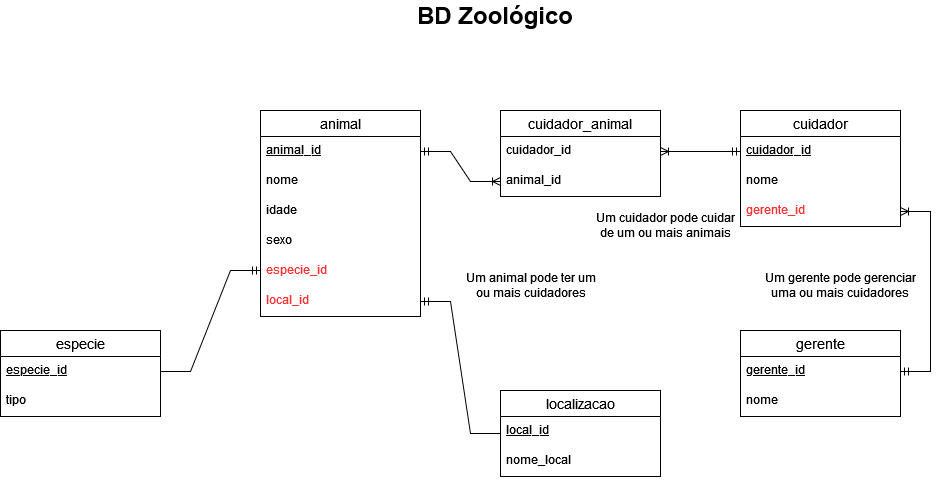

The diagram above was exported from draw.io. Its source (the exported page's mxGraphModel, read from the mxfile embedded in the PNG):
<mxGraphModel dx="593" dy="282" grid="1" gridSize="10" guides="1" tooltips="1" connect="1" arrows="1" fold="1" page="1" pageScale="1" pageWidth="1169" pageHeight="827" math="0" shadow="0">
  <root>
    <mxCell id="0" />
    <mxCell id="1" parent="0" />
    <mxCell id="Bpujb0I3b-SddiBlcOKC-1" value="animal" style="swimlane;fontStyle=0;childLayout=stackLayout;horizontal=1;startSize=26;horizontalStack=0;resizeParent=1;resizeParentMax=0;resizeLast=0;collapsible=1;marginBottom=0;align=center;fontSize=14;" parent="1" vertex="1">
      <mxGeometry x="350" y="270" width="160" height="206" as="geometry" />
    </mxCell>
    <mxCell id="Bpujb0I3b-SddiBlcOKC-2" value="animal_id" style="text;strokeColor=none;fillColor=none;spacingLeft=4;spacingRight=4;overflow=hidden;rotatable=0;points=[[0,0.5],[1,0.5]];portConstraint=eastwest;fontSize=12;fontStyle=4" parent="Bpujb0I3b-SddiBlcOKC-1" vertex="1">
      <mxGeometry y="26" width="160" height="30" as="geometry" />
    </mxCell>
    <mxCell id="Bpujb0I3b-SddiBlcOKC-3" value="nome" style="text;strokeColor=none;fillColor=none;spacingLeft=4;spacingRight=4;overflow=hidden;rotatable=0;points=[[0,0.5],[1,0.5]];portConstraint=eastwest;fontSize=12;" parent="Bpujb0I3b-SddiBlcOKC-1" vertex="1">
      <mxGeometry y="56" width="160" height="30" as="geometry" />
    </mxCell>
    <mxCell id="Bpujb0I3b-SddiBlcOKC-4" value="idade" style="text;strokeColor=none;fillColor=none;spacingLeft=4;spacingRight=4;overflow=hidden;rotatable=0;points=[[0,0.5],[1,0.5]];portConstraint=eastwest;fontSize=12;" parent="Bpujb0I3b-SddiBlcOKC-1" vertex="1">
      <mxGeometry y="86" width="160" height="30" as="geometry" />
    </mxCell>
    <mxCell id="Bpujb0I3b-SddiBlcOKC-9" value="sexo" style="text;strokeColor=none;fillColor=none;spacingLeft=4;spacingRight=4;overflow=hidden;rotatable=0;points=[[0,0.5],[1,0.5]];portConstraint=eastwest;fontSize=12;" parent="Bpujb0I3b-SddiBlcOKC-1" vertex="1">
      <mxGeometry y="116" width="160" height="30" as="geometry" />
    </mxCell>
    <mxCell id="Bpujb0I3b-SddiBlcOKC-10" value="especie_id" style="text;strokeColor=none;fillColor=none;spacingLeft=4;spacingRight=4;overflow=hidden;rotatable=0;points=[[0,0.5],[1,0.5]];portConstraint=eastwest;fontSize=12;fontColor=#FF3333;" parent="Bpujb0I3b-SddiBlcOKC-1" vertex="1">
      <mxGeometry y="146" width="160" height="30" as="geometry" />
    </mxCell>
    <mxCell id="Bpujb0I3b-SddiBlcOKC-12" value="local_id" style="text;strokeColor=none;fillColor=none;spacingLeft=4;spacingRight=4;overflow=hidden;rotatable=0;points=[[0,0.5],[1,0.5]];portConstraint=eastwest;fontSize=12;fontColor=#FF3333;" parent="Bpujb0I3b-SddiBlcOKC-1" vertex="1">
      <mxGeometry y="176" width="160" height="30" as="geometry" />
    </mxCell>
    <mxCell id="Bpujb0I3b-SddiBlcOKC-5" value="cuidador_animal" style="swimlane;fontStyle=0;childLayout=stackLayout;horizontal=1;startSize=26;horizontalStack=0;resizeParent=1;resizeParentMax=0;resizeLast=0;collapsible=1;marginBottom=0;align=center;fontSize=14;" parent="1" vertex="1">
      <mxGeometry x="590" y="270" width="160" height="86" as="geometry" />
    </mxCell>
    <mxCell id="Bpujb0I3b-SddiBlcOKC-6" value="cuidador_id" style="text;strokeColor=none;fillColor=none;spacingLeft=4;spacingRight=4;overflow=hidden;rotatable=0;points=[[0,0.5],[1,0.5]];portConstraint=eastwest;fontSize=12;" parent="Bpujb0I3b-SddiBlcOKC-5" vertex="1">
      <mxGeometry y="26" width="160" height="30" as="geometry" />
    </mxCell>
    <mxCell id="Bpujb0I3b-SddiBlcOKC-7" value="animal_id" style="text;strokeColor=none;fillColor=none;spacingLeft=4;spacingRight=4;overflow=hidden;rotatable=0;points=[[0,0.5],[1,0.5]];portConstraint=eastwest;fontSize=12;" parent="Bpujb0I3b-SddiBlcOKC-5" vertex="1">
      <mxGeometry y="56" width="160" height="30" as="geometry" />
    </mxCell>
    <mxCell id="ZCGWGz6j3WcMGxAPtgi1-1" value="cuidador" style="swimlane;fontStyle=0;childLayout=stackLayout;horizontal=1;startSize=26;horizontalStack=0;resizeParent=1;resizeParentMax=0;resizeLast=0;collapsible=1;marginBottom=0;align=center;fontSize=14;" vertex="1" parent="1">
      <mxGeometry x="830" y="270" width="160" height="116" as="geometry" />
    </mxCell>
    <mxCell id="ZCGWGz6j3WcMGxAPtgi1-2" value="cuidador_id" style="text;strokeColor=none;fillColor=none;spacingLeft=4;spacingRight=4;overflow=hidden;rotatable=0;points=[[0,0.5],[1,0.5]];portConstraint=eastwest;fontSize=12;fontStyle=4" vertex="1" parent="ZCGWGz6j3WcMGxAPtgi1-1">
      <mxGeometry y="26" width="160" height="30" as="geometry" />
    </mxCell>
    <mxCell id="ZCGWGz6j3WcMGxAPtgi1-3" value="nome" style="text;strokeColor=none;fillColor=none;spacingLeft=4;spacingRight=4;overflow=hidden;rotatable=0;points=[[0,0.5],[1,0.5]];portConstraint=eastwest;fontSize=12;" vertex="1" parent="ZCGWGz6j3WcMGxAPtgi1-1">
      <mxGeometry y="56" width="160" height="30" as="geometry" />
    </mxCell>
    <mxCell id="ZCGWGz6j3WcMGxAPtgi1-4" value="gerente_id" style="text;strokeColor=none;fillColor=none;spacingLeft=4;spacingRight=4;overflow=hidden;rotatable=0;points=[[0,0.5],[1,0.5]];portConstraint=eastwest;fontSize=12;fontColor=#FF3333;" vertex="1" parent="ZCGWGz6j3WcMGxAPtgi1-1">
      <mxGeometry y="86" width="160" height="30" as="geometry" />
    </mxCell>
    <mxCell id="ZCGWGz6j3WcMGxAPtgi1-5" value="gerente" style="swimlane;fontStyle=0;childLayout=stackLayout;horizontal=1;startSize=26;horizontalStack=0;resizeParent=1;resizeParentMax=0;resizeLast=0;collapsible=1;marginBottom=0;align=center;fontSize=14;" vertex="1" parent="1">
      <mxGeometry x="830" y="490" width="160" height="86" as="geometry" />
    </mxCell>
    <mxCell id="ZCGWGz6j3WcMGxAPtgi1-6" value="gerente_id" style="text;strokeColor=none;fillColor=none;spacingLeft=4;spacingRight=4;overflow=hidden;rotatable=0;points=[[0,0.5],[1,0.5]];portConstraint=eastwest;fontSize=12;fontStyle=4" vertex="1" parent="ZCGWGz6j3WcMGxAPtgi1-5">
      <mxGeometry y="26" width="160" height="30" as="geometry" />
    </mxCell>
    <mxCell id="ZCGWGz6j3WcMGxAPtgi1-7" value="nome" style="text;strokeColor=none;fillColor=none;spacingLeft=4;spacingRight=4;overflow=hidden;rotatable=0;points=[[0,0.5],[1,0.5]];portConstraint=eastwest;fontSize=12;" vertex="1" parent="ZCGWGz6j3WcMGxAPtgi1-5">
      <mxGeometry y="56" width="160" height="30" as="geometry" />
    </mxCell>
    <mxCell id="ZCGWGz6j3WcMGxAPtgi1-9" value="localizacao" style="swimlane;fontStyle=0;childLayout=stackLayout;horizontal=1;startSize=26;horizontalStack=0;resizeParent=1;resizeParentMax=0;resizeLast=0;collapsible=1;marginBottom=0;align=center;fontSize=14;" vertex="1" parent="1">
      <mxGeometry x="590" y="550" width="160" height="86" as="geometry" />
    </mxCell>
    <mxCell id="ZCGWGz6j3WcMGxAPtgi1-10" value="local_id" style="text;strokeColor=none;fillColor=none;spacingLeft=4;spacingRight=4;overflow=hidden;rotatable=0;points=[[0,0.5],[1,0.5]];portConstraint=eastwest;fontSize=12;fontStyle=4" vertex="1" parent="ZCGWGz6j3WcMGxAPtgi1-9">
      <mxGeometry y="26" width="160" height="30" as="geometry" />
    </mxCell>
    <mxCell id="ZCGWGz6j3WcMGxAPtgi1-11" value="nome_local" style="text;strokeColor=none;fillColor=none;spacingLeft=4;spacingRight=4;overflow=hidden;rotatable=0;points=[[0,0.5],[1,0.5]];portConstraint=eastwest;fontSize=12;" vertex="1" parent="ZCGWGz6j3WcMGxAPtgi1-9">
      <mxGeometry y="56" width="160" height="30" as="geometry" />
    </mxCell>
    <mxCell id="ZCGWGz6j3WcMGxAPtgi1-13" value="especie" style="swimlane;fontStyle=0;childLayout=stackLayout;horizontal=1;startSize=26;horizontalStack=0;resizeParent=1;resizeParentMax=0;resizeLast=0;collapsible=1;marginBottom=0;align=center;fontSize=14;" vertex="1" parent="1">
      <mxGeometry x="90" y="490" width="160" height="86" as="geometry" />
    </mxCell>
    <mxCell id="ZCGWGz6j3WcMGxAPtgi1-14" value="especie_id" style="text;strokeColor=none;fillColor=none;spacingLeft=4;spacingRight=4;overflow=hidden;rotatable=0;points=[[0,0.5],[1,0.5]];portConstraint=eastwest;fontSize=12;fontStyle=4" vertex="1" parent="ZCGWGz6j3WcMGxAPtgi1-13">
      <mxGeometry y="26" width="160" height="30" as="geometry" />
    </mxCell>
    <mxCell id="ZCGWGz6j3WcMGxAPtgi1-15" value="tipo" style="text;strokeColor=none;fillColor=none;spacingLeft=4;spacingRight=4;overflow=hidden;rotatable=0;points=[[0,0.5],[1,0.5]];portConstraint=eastwest;fontSize=12;" vertex="1" parent="ZCGWGz6j3WcMGxAPtgi1-13">
      <mxGeometry y="56" width="160" height="30" as="geometry" />
    </mxCell>
    <mxCell id="ZCGWGz6j3WcMGxAPtgi1-24" value="&lt;div&gt;Um animal pode ter um&lt;/div&gt;&lt;div&gt; ou mais cuidadores&lt;/div&gt;" style="text;html=1;align=center;verticalAlign=middle;resizable=0;points=[];autosize=1;strokeColor=none;fillColor=none;" vertex="1" parent="1">
      <mxGeometry x="550" y="430" width="140" height="30" as="geometry" />
    </mxCell>
    <mxCell id="ZCGWGz6j3WcMGxAPtgi1-25" value="Um cuidador pode cuidar de um ou mais animais" style="text;html=1;strokeColor=none;fillColor=none;align=center;verticalAlign=middle;whiteSpace=wrap;rounded=0;" vertex="1" parent="1">
      <mxGeometry x="680" y="370" width="150" height="30" as="geometry" />
    </mxCell>
    <mxCell id="ZCGWGz6j3WcMGxAPtgi1-28" value="Um gerente pode gerenciar uma ou mais cuidadores" style="text;html=1;strokeColor=none;fillColor=none;align=center;verticalAlign=middle;whiteSpace=wrap;rounded=0;" vertex="1" parent="1">
      <mxGeometry x="850" y="430" width="160" height="30" as="geometry" />
    </mxCell>
    <mxCell id="ZCGWGz6j3WcMGxAPtgi1-31" value="" style="edgeStyle=entityRelationEdgeStyle;fontSize=12;html=1;endArrow=ERmandOne;rounded=0;exitX=0;exitY=0.5;exitDx=0;exitDy=0;entryX=1;entryY=0.5;entryDx=0;entryDy=0;" edge="1" parent="1" source="ZCGWGz6j3WcMGxAPtgi1-9" target="Bpujb0I3b-SddiBlcOKC-12">
      <mxGeometry width="100" height="100" relative="1" as="geometry">
        <mxPoint x="650" y="530" as="sourcePoint" />
        <mxPoint x="580" y="491" as="targetPoint" />
      </mxGeometry>
    </mxCell>
    <mxCell id="ZCGWGz6j3WcMGxAPtgi1-32" value="" style="edgeStyle=entityRelationEdgeStyle;fontSize=12;html=1;endArrow=ERmandOne;rounded=0;exitX=1;exitY=0.5;exitDx=0;exitDy=0;" edge="1" parent="1" source="ZCGWGz6j3WcMGxAPtgi1-14">
      <mxGeometry width="100" height="100" relative="1" as="geometry">
        <mxPoint x="290" y="550" as="sourcePoint" />
        <mxPoint x="350" y="430" as="targetPoint" />
      </mxGeometry>
    </mxCell>
    <mxCell id="ZCGWGz6j3WcMGxAPtgi1-36" value="" style="edgeStyle=entityRelationEdgeStyle;fontSize=12;html=1;endArrow=ERoneToMany;startArrow=ERmandOne;rounded=0;entryX=0;entryY=0.5;entryDx=0;entryDy=0;exitX=1;exitY=0.5;exitDx=0;exitDy=0;" edge="1" parent="1" source="Bpujb0I3b-SddiBlcOKC-2" target="Bpujb0I3b-SddiBlcOKC-7">
      <mxGeometry width="100" height="100" relative="1" as="geometry">
        <mxPoint x="510" y="456" as="sourcePoint" />
        <mxPoint x="630" y="400" as="targetPoint" />
      </mxGeometry>
    </mxCell>
    <mxCell id="ZCGWGz6j3WcMGxAPtgi1-37" value="" style="edgeStyle=entityRelationEdgeStyle;fontSize=12;html=1;endArrow=ERoneToMany;startArrow=ERmandOne;rounded=0;entryX=1;entryY=0.5;entryDx=0;entryDy=0;exitX=0;exitY=0.5;exitDx=0;exitDy=0;" edge="1" parent="1" source="ZCGWGz6j3WcMGxAPtgi1-2" target="Bpujb0I3b-SddiBlcOKC-6">
      <mxGeometry width="100" height="100" relative="1" as="geometry">
        <mxPoint x="730" y="486" as="sourcePoint" />
        <mxPoint x="810" y="341" as="targetPoint" />
      </mxGeometry>
    </mxCell>
    <mxCell id="ZCGWGz6j3WcMGxAPtgi1-39" value="" style="edgeStyle=entityRelationEdgeStyle;fontSize=12;html=1;endArrow=ERoneToMany;startArrow=ERmandOne;rounded=0;entryX=1;entryY=0.5;entryDx=0;entryDy=0;" edge="1" parent="1" target="ZCGWGz6j3WcMGxAPtgi1-4">
      <mxGeometry width="100" height="100" relative="1" as="geometry">
        <mxPoint x="990" y="531" as="sourcePoint" />
        <mxPoint x="1070" y="386" as="targetPoint" />
      </mxGeometry>
    </mxCell>
    <mxCell id="ZCGWGz6j3WcMGxAPtgi1-40" value="BD Zoológico" style="text;html=1;strokeColor=none;fillColor=none;align=center;verticalAlign=middle;whiteSpace=wrap;rounded=0;fontColor=#000000;fontSize=24;fontStyle=1" vertex="1" parent="1">
      <mxGeometry x="495" y="160" width="180" height="30" as="geometry" />
    </mxCell>
  </root>
</mxGraphModel>